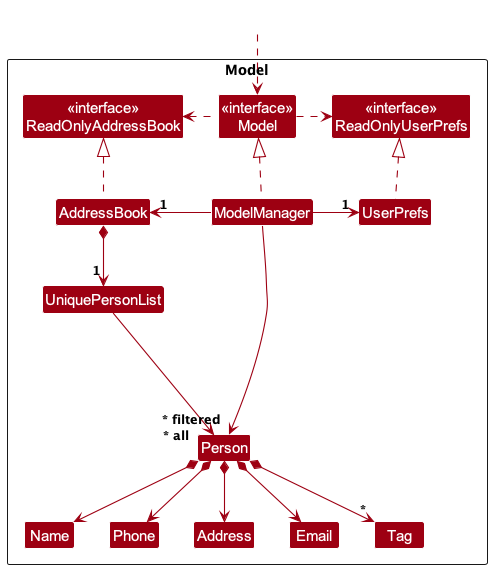

The diagram above was rendered by PlantUML. Its source (embedded in the PNG):
@startuml
!include style.puml
skinparam arrowThickness 1.1
skinparam arrowColor MODEL_COLOR
skinparam classBackgroundColor MODEL_COLOR

Package Model as ModelPackage <<Rectangle>>{
Class "<<interface>>\nReadOnlyAddressBook" as ReadOnlyAddressBook
Class "<<interface>>\nReadOnlyUserPrefs" as ReadOnlyUserPrefs
Class "<<interface>>\nModel" as Model
Class AddressBook
Class ModelManager
Class UserPrefs

Class UniquePersonList
Class Person
Class Address
Class Email
Class Name
Class Phone
Class Tag

Class I #FFFFFF
}

Class HiddenOutside #FFFFFF
HiddenOutside ..> Model

AddressBook .up.|> ReadOnlyAddressBook

ModelManager .up.|> Model
Model .right.> ReadOnlyUserPrefs
Model .left.> ReadOnlyAddressBook
ModelManager -left-> "1" AddressBook
ModelManager -right-> "1" UserPrefs
UserPrefs .up.|> ReadOnlyUserPrefs

AddressBook *--> "1" UniquePersonList
UniquePersonList --> "~* all" Person
Person *--> Name
Person *--> Phone
Person *--> Email
Person *--> Address
Person *--> "*" Tag

Person -[hidden]up--> I
UniquePersonList -[hidden]right-> I

Name -[hidden]right-> Phone
Phone -[hidden]right-> Address
Address -[hidden]right-> Email

ModelManager --> "~* filtered" Person
@enduml